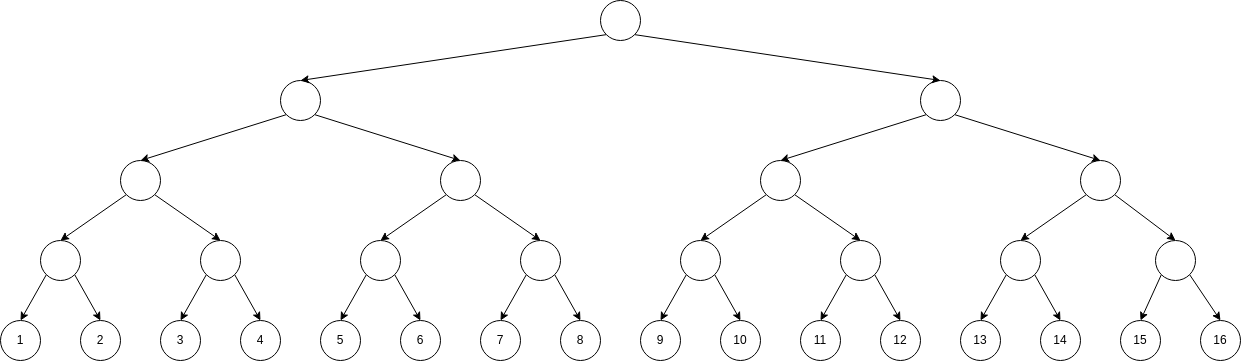

The diagram above was exported from draw.io. Its source (the exported page's mxGraphModel, read from the mxfile embedded in the PNG):
<mxGraphModel dx="1420" dy="1395" grid="1" gridSize="10" guides="1" tooltips="1" connect="1" arrows="1" fold="1" page="1" pageScale="1" pageWidth="850" pageHeight="1100" math="0" shadow="0">
  <root>
    <mxCell id="0" />
    <mxCell id="1" parent="0" />
    <mxCell id="2" value="1" style="ellipse;whiteSpace=wrap;html=1;aspect=fixed;" vertex="1" parent="1">
      <mxGeometry x="120" y="720" width="40" height="40" as="geometry" />
    </mxCell>
    <mxCell id="3" value="2" style="ellipse;whiteSpace=wrap;html=1;aspect=fixed;" vertex="1" parent="1">
      <mxGeometry x="200" y="720" width="40" height="40" as="geometry" />
    </mxCell>
    <mxCell id="4" value="3" style="ellipse;whiteSpace=wrap;html=1;aspect=fixed;" vertex="1" parent="1">
      <mxGeometry x="280" y="720" width="40" height="40" as="geometry" />
    </mxCell>
    <mxCell id="5" value="4" style="ellipse;whiteSpace=wrap;html=1;aspect=fixed;" vertex="1" parent="1">
      <mxGeometry x="360" y="720" width="40" height="40" as="geometry" />
    </mxCell>
    <mxCell id="8" value="5" style="ellipse;whiteSpace=wrap;html=1;aspect=fixed;" vertex="1" parent="1">
      <mxGeometry x="440" y="720" width="40" height="40" as="geometry" />
    </mxCell>
    <mxCell id="9" value="6" style="ellipse;whiteSpace=wrap;html=1;aspect=fixed;" vertex="1" parent="1">
      <mxGeometry x="520" y="720" width="40" height="40" as="geometry" />
    </mxCell>
    <mxCell id="10" value="7" style="ellipse;whiteSpace=wrap;html=1;aspect=fixed;" vertex="1" parent="1">
      <mxGeometry x="600" y="720" width="40" height="40" as="geometry" />
    </mxCell>
    <mxCell id="11" value="8" style="ellipse;whiteSpace=wrap;html=1;aspect=fixed;" vertex="1" parent="1">
      <mxGeometry x="680" y="720" width="40" height="40" as="geometry" />
    </mxCell>
    <mxCell id="12" value="9" style="ellipse;whiteSpace=wrap;html=1;aspect=fixed;" vertex="1" parent="1">
      <mxGeometry x="760" y="720" width="40" height="40" as="geometry" />
    </mxCell>
    <mxCell id="13" value="10" style="ellipse;whiteSpace=wrap;html=1;aspect=fixed;" vertex="1" parent="1">
      <mxGeometry x="840" y="720" width="40" height="40" as="geometry" />
    </mxCell>
    <mxCell id="14" value="11" style="ellipse;whiteSpace=wrap;html=1;aspect=fixed;" vertex="1" parent="1">
      <mxGeometry x="920" y="720" width="40" height="40" as="geometry" />
    </mxCell>
    <mxCell id="15" value="12" style="ellipse;whiteSpace=wrap;html=1;aspect=fixed;" vertex="1" parent="1">
      <mxGeometry x="1000" y="720" width="40" height="40" as="geometry" />
    </mxCell>
    <mxCell id="16" value="13" style="ellipse;whiteSpace=wrap;html=1;aspect=fixed;" vertex="1" parent="1">
      <mxGeometry x="1080" y="720" width="40" height="40" as="geometry" />
    </mxCell>
    <mxCell id="17" value="14" style="ellipse;whiteSpace=wrap;html=1;aspect=fixed;" vertex="1" parent="1">
      <mxGeometry x="1160" y="720" width="40" height="40" as="geometry" />
    </mxCell>
    <mxCell id="18" value="15" style="ellipse;whiteSpace=wrap;html=1;aspect=fixed;" vertex="1" parent="1">
      <mxGeometry x="1240" y="720" width="40" height="40" as="geometry" />
    </mxCell>
    <mxCell id="19" value="16" style="ellipse;whiteSpace=wrap;html=1;aspect=fixed;" vertex="1" parent="1">
      <mxGeometry x="1320" y="720" width="40" height="40" as="geometry" />
    </mxCell>
    <mxCell id="21" style="edgeStyle=none;html=1;exitX=0;exitY=1;exitDx=0;exitDy=0;entryX=0.5;entryY=0;entryDx=0;entryDy=0;" edge="1" parent="1" source="20" target="2">
      <mxGeometry relative="1" as="geometry" />
    </mxCell>
    <mxCell id="22" style="edgeStyle=none;html=1;exitX=1;exitY=1;exitDx=0;exitDy=0;entryX=0.5;entryY=0;entryDx=0;entryDy=0;" edge="1" parent="1" source="20" target="3">
      <mxGeometry relative="1" as="geometry" />
    </mxCell>
    <mxCell id="20" value="" style="ellipse;whiteSpace=wrap;html=1;aspect=fixed;" vertex="1" parent="1">
      <mxGeometry x="160" y="640" width="40" height="40" as="geometry" />
    </mxCell>
    <mxCell id="53" style="edgeStyle=none;html=1;exitX=0;exitY=1;exitDx=0;exitDy=0;entryX=0.5;entryY=0;entryDx=0;entryDy=0;" edge="1" parent="1" source="23" target="4">
      <mxGeometry relative="1" as="geometry" />
    </mxCell>
    <mxCell id="54" style="edgeStyle=none;html=1;exitX=1;exitY=1;exitDx=0;exitDy=0;entryX=0.5;entryY=0;entryDx=0;entryDy=0;" edge="1" parent="1" source="23" target="5">
      <mxGeometry relative="1" as="geometry" />
    </mxCell>
    <mxCell id="23" value="" style="ellipse;whiteSpace=wrap;html=1;aspect=fixed;" vertex="1" parent="1">
      <mxGeometry x="320" y="640" width="40" height="40" as="geometry" />
    </mxCell>
    <mxCell id="51" style="edgeStyle=none;html=1;exitX=0;exitY=1;exitDx=0;exitDy=0;entryX=0.5;entryY=0;entryDx=0;entryDy=0;" edge="1" parent="1" source="24" target="8">
      <mxGeometry relative="1" as="geometry" />
    </mxCell>
    <mxCell id="52" style="edgeStyle=none;html=1;exitX=1;exitY=1;exitDx=0;exitDy=0;entryX=0.5;entryY=0;entryDx=0;entryDy=0;" edge="1" parent="1" source="24" target="9">
      <mxGeometry relative="1" as="geometry" />
    </mxCell>
    <mxCell id="24" value="" style="ellipse;whiteSpace=wrap;html=1;aspect=fixed;" vertex="1" parent="1">
      <mxGeometry x="480" y="640" width="40" height="40" as="geometry" />
    </mxCell>
    <mxCell id="55" style="edgeStyle=none;html=1;exitX=0;exitY=1;exitDx=0;exitDy=0;entryX=0.5;entryY=0;entryDx=0;entryDy=0;" edge="1" parent="1" source="25" target="10">
      <mxGeometry relative="1" as="geometry" />
    </mxCell>
    <mxCell id="56" style="edgeStyle=none;html=1;exitX=1;exitY=1;exitDx=0;exitDy=0;entryX=0.5;entryY=0;entryDx=0;entryDy=0;" edge="1" parent="1" source="25" target="11">
      <mxGeometry relative="1" as="geometry" />
    </mxCell>
    <mxCell id="25" value="" style="ellipse;whiteSpace=wrap;html=1;aspect=fixed;" vertex="1" parent="1">
      <mxGeometry x="640" y="640" width="40" height="40" as="geometry" />
    </mxCell>
    <mxCell id="57" style="edgeStyle=none;html=1;exitX=0;exitY=1;exitDx=0;exitDy=0;entryX=0.5;entryY=0;entryDx=0;entryDy=0;" edge="1" parent="1" source="26" target="12">
      <mxGeometry relative="1" as="geometry" />
    </mxCell>
    <mxCell id="58" style="edgeStyle=none;html=1;exitX=1;exitY=1;exitDx=0;exitDy=0;entryX=0.5;entryY=0;entryDx=0;entryDy=0;" edge="1" parent="1" source="26" target="13">
      <mxGeometry relative="1" as="geometry" />
    </mxCell>
    <mxCell id="26" value="" style="ellipse;whiteSpace=wrap;html=1;aspect=fixed;" vertex="1" parent="1">
      <mxGeometry x="800" y="640" width="40" height="40" as="geometry" />
    </mxCell>
    <mxCell id="59" style="edgeStyle=none;html=1;exitX=0;exitY=1;exitDx=0;exitDy=0;entryX=0.5;entryY=0;entryDx=0;entryDy=0;" edge="1" parent="1" source="27" target="14">
      <mxGeometry relative="1" as="geometry" />
    </mxCell>
    <mxCell id="60" style="edgeStyle=none;html=1;exitX=1;exitY=1;exitDx=0;exitDy=0;entryX=0.5;entryY=0;entryDx=0;entryDy=0;" edge="1" parent="1" source="27" target="15">
      <mxGeometry relative="1" as="geometry" />
    </mxCell>
    <mxCell id="27" value="" style="ellipse;whiteSpace=wrap;html=1;aspect=fixed;" vertex="1" parent="1">
      <mxGeometry x="960" y="640" width="40" height="40" as="geometry" />
    </mxCell>
    <mxCell id="61" style="edgeStyle=none;html=1;exitX=0;exitY=1;exitDx=0;exitDy=0;entryX=0.5;entryY=0;entryDx=0;entryDy=0;" edge="1" parent="1" source="28" target="16">
      <mxGeometry relative="1" as="geometry" />
    </mxCell>
    <mxCell id="62" style="edgeStyle=none;html=1;exitX=1;exitY=1;exitDx=0;exitDy=0;entryX=0.5;entryY=0;entryDx=0;entryDy=0;" edge="1" parent="1" source="28" target="17">
      <mxGeometry relative="1" as="geometry" />
    </mxCell>
    <mxCell id="28" value="" style="ellipse;whiteSpace=wrap;html=1;aspect=fixed;" vertex="1" parent="1">
      <mxGeometry x="1120" y="640" width="40" height="40" as="geometry" />
    </mxCell>
    <mxCell id="63" style="edgeStyle=none;html=1;exitX=0;exitY=1;exitDx=0;exitDy=0;entryX=0.5;entryY=0;entryDx=0;entryDy=0;" edge="1" parent="1" source="29" target="18">
      <mxGeometry relative="1" as="geometry" />
    </mxCell>
    <mxCell id="64" style="edgeStyle=none;html=1;exitX=1;exitY=1;exitDx=0;exitDy=0;entryX=0.5;entryY=0;entryDx=0;entryDy=0;" edge="1" parent="1" source="29" target="19">
      <mxGeometry relative="1" as="geometry" />
    </mxCell>
    <mxCell id="29" value="" style="ellipse;whiteSpace=wrap;html=1;aspect=fixed;" vertex="1" parent="1">
      <mxGeometry x="1275" y="640" width="40" height="40" as="geometry" />
    </mxCell>
    <mxCell id="41" style="edgeStyle=none;html=1;exitX=0;exitY=1;exitDx=0;exitDy=0;entryX=0.5;entryY=0;entryDx=0;entryDy=0;" edge="1" parent="1" source="30" target="20">
      <mxGeometry relative="1" as="geometry" />
    </mxCell>
    <mxCell id="42" style="edgeStyle=none;html=1;exitX=1;exitY=1;exitDx=0;exitDy=0;entryX=0.5;entryY=0;entryDx=0;entryDy=0;" edge="1" parent="1" source="30" target="23">
      <mxGeometry relative="1" as="geometry" />
    </mxCell>
    <mxCell id="30" value="" style="ellipse;whiteSpace=wrap;html=1;aspect=fixed;" vertex="1" parent="1">
      <mxGeometry x="240" y="560" width="40" height="40" as="geometry" />
    </mxCell>
    <mxCell id="65" style="edgeStyle=none;html=1;exitX=0;exitY=1;exitDx=0;exitDy=0;entryX=0.5;entryY=0;entryDx=0;entryDy=0;" edge="1" parent="1" source="34" target="26">
      <mxGeometry relative="1" as="geometry" />
    </mxCell>
    <mxCell id="66" style="edgeStyle=none;html=1;exitX=1;exitY=1;exitDx=0;exitDy=0;entryX=0.5;entryY=0;entryDx=0;entryDy=0;" edge="1" parent="1" source="34" target="27">
      <mxGeometry relative="1" as="geometry" />
    </mxCell>
    <mxCell id="34" value="" style="ellipse;whiteSpace=wrap;html=1;aspect=fixed;" vertex="1" parent="1">
      <mxGeometry x="880" y="560" width="40" height="40" as="geometry" />
    </mxCell>
    <mxCell id="67" style="edgeStyle=none;html=1;exitX=0;exitY=1;exitDx=0;exitDy=0;entryX=0.5;entryY=0;entryDx=0;entryDy=0;" edge="1" parent="1" source="36" target="28">
      <mxGeometry relative="1" as="geometry" />
    </mxCell>
    <mxCell id="68" style="edgeStyle=none;html=1;exitX=1;exitY=1;exitDx=0;exitDy=0;entryX=0.5;entryY=0;entryDx=0;entryDy=0;" edge="1" parent="1" source="36" target="29">
      <mxGeometry relative="1" as="geometry" />
    </mxCell>
    <mxCell id="36" value="" style="ellipse;whiteSpace=wrap;html=1;aspect=fixed;" vertex="1" parent="1">
      <mxGeometry x="1200" y="560" width="40" height="40" as="geometry" />
    </mxCell>
    <mxCell id="47" style="edgeStyle=none;html=1;exitX=0;exitY=1;exitDx=0;exitDy=0;entryX=0.5;entryY=0;entryDx=0;entryDy=0;" edge="1" parent="1" source="39" target="30">
      <mxGeometry relative="1" as="geometry" />
    </mxCell>
    <mxCell id="48" style="edgeStyle=none;html=1;exitX=1;exitY=1;exitDx=0;exitDy=0;entryX=0.5;entryY=0;entryDx=0;entryDy=0;" edge="1" parent="1" source="39" target="45">
      <mxGeometry relative="1" as="geometry" />
    </mxCell>
    <mxCell id="39" value="" style="ellipse;whiteSpace=wrap;html=1;aspect=fixed;" vertex="1" parent="1">
      <mxGeometry x="400" y="480" width="40" height="40" as="geometry" />
    </mxCell>
    <mxCell id="69" style="edgeStyle=none;html=1;exitX=1;exitY=1;exitDx=0;exitDy=0;entryX=0.5;entryY=0;entryDx=0;entryDy=0;" edge="1" parent="1" source="40" target="36">
      <mxGeometry relative="1" as="geometry" />
    </mxCell>
    <mxCell id="70" style="edgeStyle=none;html=1;exitX=0;exitY=1;exitDx=0;exitDy=0;entryX=0.5;entryY=0;entryDx=0;entryDy=0;" edge="1" parent="1" source="40" target="34">
      <mxGeometry relative="1" as="geometry" />
    </mxCell>
    <mxCell id="40" value="" style="ellipse;whiteSpace=wrap;html=1;aspect=fixed;" vertex="1" parent="1">
      <mxGeometry x="1040" y="480" width="40" height="40" as="geometry" />
    </mxCell>
    <mxCell id="49" style="edgeStyle=none;html=1;exitX=0;exitY=1;exitDx=0;exitDy=0;entryX=0.5;entryY=0;entryDx=0;entryDy=0;" edge="1" parent="1" source="45" target="24">
      <mxGeometry relative="1" as="geometry" />
    </mxCell>
    <mxCell id="50" style="edgeStyle=none;html=1;exitX=1;exitY=1;exitDx=0;exitDy=0;entryX=0.5;entryY=0;entryDx=0;entryDy=0;" edge="1" parent="1" source="45" target="25">
      <mxGeometry relative="1" as="geometry" />
    </mxCell>
    <mxCell id="45" value="" style="ellipse;whiteSpace=wrap;html=1;aspect=fixed;" vertex="1" parent="1">
      <mxGeometry x="560" y="560" width="40" height="40" as="geometry" />
    </mxCell>
    <mxCell id="71" style="edgeStyle=none;html=1;exitX=0;exitY=1;exitDx=0;exitDy=0;entryX=0.5;entryY=0;entryDx=0;entryDy=0;" edge="1" parent="1" source="46" target="39">
      <mxGeometry relative="1" as="geometry" />
    </mxCell>
    <mxCell id="72" style="edgeStyle=none;html=1;exitX=1;exitY=1;exitDx=0;exitDy=0;entryX=0.5;entryY=0;entryDx=0;entryDy=0;" edge="1" parent="1" source="46" target="40">
      <mxGeometry relative="1" as="geometry" />
    </mxCell>
    <mxCell id="46" value="" style="ellipse;whiteSpace=wrap;html=1;aspect=fixed;" vertex="1" parent="1">
      <mxGeometry x="720" y="400" width="40" height="40" as="geometry" />
    </mxCell>
  </root>
</mxGraphModel>